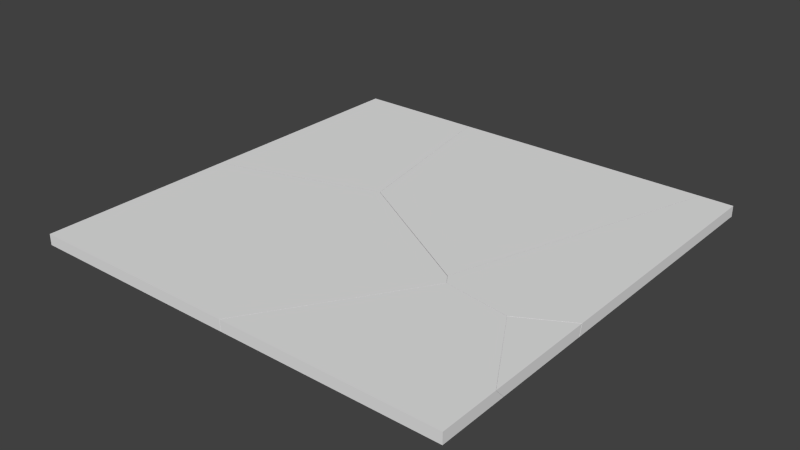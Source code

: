 # Source: defaultTile_Destroyed.blend  (saved by Blender 2.76.0; exported with 4.5.12 LTS)
import bpy
from mathutils import Matrix  # noqa: F401  (used for matrix-valued properties, if any)

bpy.ops.wm.read_factory_settings(use_empty=True)
scene = bpy.context.scene
scene.name = 'Scene'

# ---- collections
col_collection_1 = bpy.data.collections.new('Collection 1'); scene.collection.children.link(col_collection_1)

# ---- materials (node trees are filled in below, after node groups)
mat_material = bpy.data.materials.new('Material')
mat_material.alpha_threshold = 0.0
mat_material.use_transparent_shadow = False
mat_material.roughness = 0.5
mat_material.line_color = (0.0, 0.0, 0.0, 1.0)

# ---- material node trees

# ---- world
world_world = bpy.data.worlds.new('World'); scene.world = world_world
world_world.color = (0.05088, 0.05088, 0.05088)
world_world.use_sun_shadow = False
world_world.sun_shadow_jitter_overblur = 0.0
world_world.cycles.sampling_method = 'MANUAL'
world_world.cycles.sample_map_resolution = 256

# ---- meshes
me_mesh_010 = bpy.data.meshes.new('Mesh.010')
me_mesh_010.from_pydata([(-2.778, 1.55e-06, -0.1), (-2.791, 7.749e-07, 1.192e-07), (-2.472, -1.706, 1.192e-07), (-2.466, -1.668, -0.1), (-4.0, -2.171, 1.192e-07), (-4.0, -2.136, -0.1), (-4.0, 1.848e-06, -0.1), (-4.0, 1.132e-06, 1.192e-07), (-2.466, -1.668, -0.1), (-2.778, 1.55e-06, -0.1), (-4.0, -2.136, -0.1), (-4.0, -2.171, 1.192e-07), (-2.791, 7.749e-07, 1.192e-07), (-2.472, -1.706, 1.192e-07)], [], [(11, 10, 8, 13), (5, 6, 9, 3), (4, 7, 6, 5), (9, 6, 7, 12), (12, 7, 4, 2), (13, 8, 0, 1)])
_k = set([(0, 1), (0, 8), (1, 13), (2, 4), (2, 12), (3, 5), (3, 9), (4, 5), (8, 10), (9, 12), (10, 11), (11, 13)])
me_mesh_010.attributes.new('sharp_edge', 'BOOLEAN', 'EDGE').data.foreach_set('value', [ (min(e.vertices), max(e.vertices)) in _k for e in me_mesh_010.edges])
_uv = me_mesh_010.uv_layers.new(name='UVMap')
_uv.uv.foreach_set('vector', [0.9684, 0.2503, 0.9682, 0.7497, 0.2499, 0.0, 0.75, 0.0, 0.0006677, 0.4661, 0.0006679, 0.9993, 0.3057, 0.9993, 0.3836, 0.5828, 0.625, 0.6294, 0.625, 0.5344, 0.6688, 0.5344, 0.6688, 0.6278, 0.625, 0.6559, 0.625, 0.7094, 0.5812, 0.7094, 0.5812, 0.6565, 0.3025, 0.9993, 0.0006677, 0.9993, 0.0006676, 0.4572, 0.3822, 0.5734, 0.25, 0.0, 0.7501, 0.0, 0.9708, 0.2497, 0.9708, 0.7512])
me_mesh_010.materials.append(mat_material)
me_mesh_010.materials.append(None)
me_mesh_010.use_remesh_preserve_volume = False
me_mesh_010.use_remesh_preserve_attributes = False
me_mesh_010.use_mirror_vertex_groups = False
me_mesh_010.update()
me_mesh_009 = bpy.data.meshes.new('Mesh.009')
me_mesh_009.from_pydata([(-2.145, -1.898, 5.96e-08), (-1.481, -2.244, -0.1), (-2.465, -1.67, -0.1), (-2.471, -1.707, 5.96e-08), (-1.131, -2.49, 5.96e-08), (-1.145, -2.44, -0.1), (-1.094, -2.542, 5.96e-08), (-1.133, -2.458, -0.1), (-4.0, -2.138, -0.1), (-4.0, -2.173, 5.96e-08), (-1.069, -2.579, 5.96e-08), (-1.056, -2.568, -0.1), (-1.306, -2.947, 5.96e-08), (-1.772, -3.68, -0.1), (-1.984, -4.0, 5.96e-08), (-1.978, -4.0, -0.1), (-4.0, -4.0, -0.1), (-4.0, -4.0, 5.96e-08), (-1.481, -2.244, -0.1), (-2.465, -1.67, -0.1), (-2.471, -1.707, 5.96e-08), (-2.145, -1.898, 5.96e-08), (-1.145, -2.44, -0.1), (-1.131, -2.49, 5.96e-08), (-1.133, -2.458, -0.1), (-1.094, -2.542, 5.96e-08), (-4.0, -2.138, -0.1), (-4.0, -2.173, 5.96e-08), (-1.056, -2.568, -0.1), (-1.069, -2.579, 5.96e-08), (-1.772, -3.68, -0.1), (-1.306, -2.947, 5.96e-08), (-1.984, -4.0, 5.96e-08), (-1.978, -4.0, -0.1)], [], [(21, 18, 19, 20), (23, 22, 18, 21), (25, 24, 22, 23), (29, 28, 24, 25), (31, 30, 28, 29), (30, 31, 32, 33), (15, 16, 26, 2, 1, 5, 7, 11, 13), (14, 17, 16, 15), (26, 16, 17, 27), (27, 17, 14, 12, 10, 6, 4, 0, 3), (19, 8, 9, 20)])
_k = set([(0, 3), (0, 4), (1, 2), (1, 5), (2, 26), (3, 27), (4, 6), (5, 7), (6, 10), (7, 11), (8, 9), (8, 19), (9, 20), (10, 12), (11, 13), (12, 14), (13, 15), (14, 15), (18, 19), (18, 22), (20, 21), (21, 23), (22, 24), (23, 25), (24, 28), (25, 29), (26, 27), (28, 30), (29, 31), (30, 33), (31, 32), (32, 33)])
me_mesh_009.attributes.new('sharp_edge', 'BOOLEAN', 'EDGE').data.foreach_set('value', [ (min(e.vertices), max(e.vertices)) in _k for e in me_mesh_009.edges])
_uv = me_mesh_009.uv_layers.new(name='UVMap')
_uv.uv.foreach_set('vector', [0.2489, 0.0, 0.7513, 0.0, 0.75, 0.75, 0.2485, 0.2485, 0.2488, 0.0, 0.7513, 0.0, 1.0, 0.2487, 1.0, 0.7511, 1.0, 0.2488, 1.0, 0.7513, 0.7513, 0.7513, 0.2488, 0.2488, 0.2484, 0.0, 0.75, 0.0, 0.7513, 0.7513, 0.2488, 0.2488, 0.2477, 0.0, 0.7478, 0.0, 0.75, 0.75, 0.2484, 0.2484, 0.7478, 0.7478, 0.2477, 0.2477, 0.966, 0.2479, 0.9659, 0.7479, 0.5055, 0.0006676, 0.0006676, 0.0006677, 0.0006677, 0.4656, 0.3839, 0.5824, 0.6295, 0.439, 0.7134, 0.3901, 0.7164, 0.3858, 0.7356, 0.3581, 0.5569, 0.0805, 0.6688, 0.6226, 0.6688, 0.5344, 0.7125, 0.5344, 0.7125, 0.6228, 0.6688, 0.6279, 0.6688, 0.7094, 0.625, 0.7094, 0.625, 0.6295, 0.0006676, 0.4568, 0.0006675, 0.0006679, 0.5039, 0.0006676, 0.6733, 0.2636, 0.7325, 0.3555, 0.7261, 0.3647, 0.717, 0.3777, 0.4638, 0.5256, 0.3824, 0.5731, 1.0, 0.75, 0.7796, 0.748, 0.2797, 0.2479, 1.0, 0.2485])
me_mesh_009.materials.append(mat_material)
me_mesh_009.use_remesh_preserve_volume = False
me_mesh_009.use_remesh_preserve_attributes = False
me_mesh_009.use_mirror_vertex_groups = False
me_mesh_009.update()
me_mesh_008 = bpy.data.meshes.new('Mesh.008')
me_mesh_008.from_pydata([(-2.548, -1.222, -0.1), (-2.719, -0.3759, 8.941e-08), (-2.789, 8.345e-07, 8.941e-08), (-2.777, 1.669e-06, -0.1), (-2.464, -1.668, -0.1), (-2.469, -1.706, 8.941e-08), (-1.145, -2.438, -0.1), (-1.13, -2.487, 8.941e-08), (-0.9314, -1.794, -0.1), (-0.4927, -0.5611, 8.941e-08), (-0.338, 1.073e-06, -0.1), (-0.307, 1.192e-07, 8.941e-08), (-2.719, -0.3759, 8.941e-08), (-2.789, 8.345e-07, 8.941e-08), (-2.777, 1.669e-06, -0.1), (-2.548, -1.222, -0.1), (-2.469, -1.706, 8.941e-08), (-2.464, -1.668, -0.1), (-1.13, -2.487, 8.941e-08), (-1.145, -2.438, -0.1), (-0.9314, -1.794, -0.1), (-0.4927, -0.5611, 8.941e-08), (-0.338, 1.073e-06, -0.1), (-0.307, 1.192e-07, 8.941e-08)], [], [(15, 12, 13, 14), (17, 16, 12, 15), (18, 19, 20, 21), (21, 20, 22, 23), (3, 10, 8, 6, 4, 0), (10, 3, 2, 11), (11, 2, 1, 5, 7, 9), (19, 18, 16, 17)])
_k = set([(0, 3), (0, 4), (1, 2), (1, 5), (2, 3), (4, 6), (5, 7), (6, 8), (7, 9), (8, 10), (9, 11), (10, 11), (12, 13), (12, 16), (13, 14), (14, 15), (15, 17), (16, 18), (17, 19), (18, 21), (19, 20), (20, 22), (21, 23), (22, 23)])
me_mesh_008.attributes.new('sharp_edge', 'BOOLEAN', 'EDGE').data.foreach_set('value', [ (min(e.vertices), max(e.vertices)) in _k for e in me_mesh_008.edges])
_uv = me_mesh_008.uv_layers.new(name='UVMap')
_uv.uv.foreach_set('vector', [1.0, 0.2512, 1.0, 0.7492, 0.7785, 0.749, 0.2799, 0.2504, 0.2513, 0.0, 0.7494, 0.0, 0.7492, 0.7492, 0.2512, 0.2512, 0.2478, 0.0, 0.7483, 0.0, 1.0, 0.2516, 1.0, 0.7518, 0.7518, 0.7518, 0.2516, 0.2516, 0.9795, 0.2512, 0.9795, 0.7517, 0.3061, 0.9993, 0.9149, 0.9993, 0.7668, 0.5515, 0.7135, 0.3906, 0.3842, 0.5829, 0.3633, 0.6942, 0.625, 0.5491, 0.625, 0.6559, 0.5812, 0.6564, 0.5812, 0.5478, 0.9227, 0.9993, 0.303, 0.9993, 0.3206, 0.9055, 0.3828, 0.5735, 0.7171, 0.3783, 0.8763, 0.8592, 0.2517, 0.0, 0.7522, 0.0, 1.0, 0.2506, 1.0, 0.7487])
me_mesh_008.materials.append(mat_material)
me_mesh_008.use_remesh_preserve_volume = False
me_mesh_008.use_remesh_preserve_attributes = False
me_mesh_008.use_mirror_vertex_groups = False
me_mesh_008.update()
me_mesh_007 = bpy.data.meshes.new('Mesh.007')
me_mesh_007.from_pydata([(-0.9247, -1.87, 0.0), (-0.5315, -0.5899, -0.1), (-1.144, -2.44, -0.1), (-1.129, -2.488, 0.0), (-0.305, 2.384e-07, 0.0), (-0.336, 1.192e-06, -0.1), (-1.131, -2.457, -0.1), (-1.093, -2.541, 0.0), (-1.055, -2.567, -0.1), (-1.068, -2.578, 0.0), (-0.5537, -2.646, -0.1), (-0.9, -2.604, 0.0), (-0.4064, -2.669, -0.1), (-0.4583, -2.672, 0.0), (-0.2727, -2.594, -0.1), (-0.05716, -2.449, 0.0), (-9.537e-07, -2.442, -0.1), (-1.431e-06, -2.417, 0.0), (-9.537e-07, 1.073e-06, -0.1), (0.0, 1.192e-07, 0.0), (-0.5315, -0.5899, -0.1), (-1.144, -2.44, -0.1), (-1.129, -2.488, 0.0), (-0.9247, -1.87, 0.0), (-0.305, 2.384e-07, 0.0), (-0.336, 1.192e-06, -0.1), (-1.131, -2.457, -0.1), (-1.093, -2.541, 0.0), (-1.068, -2.578, 0.0), (-1.055, -2.567, -0.1), (-0.5537, -2.646, -0.1), (-0.9, -2.604, 0.0), (-0.4064, -2.669, -0.1), (-0.4583, -2.672, 0.0), (-0.2727, -2.594, -0.1), (-0.05716, -2.449, 0.0), (-9.537e-07, -2.442, -0.1), (-1.431e-06, -2.417, 0.0)], [], [(23, 20, 21, 22), (20, 23, 24, 25), (22, 21, 26, 27), (29, 28, 27, 26), (28, 29, 30, 31), (31, 30, 32, 33), (33, 32, 34, 35), (35, 34, 36, 37), (18, 16, 14, 12, 10, 8, 6, 2, 1, 5), (4, 19, 18, 5), (16, 18, 19, 17), (19, 4, 0, 3, 7, 9, 11, 13, 15, 17)])
_k = set([(0, 3), (0, 4), (1, 2), (1, 5), (2, 6), (3, 7), (4, 5), (6, 8), (7, 9), (8, 10), (9, 11), (10, 12), (11, 13), (12, 14), (13, 15), (14, 16), (15, 17), (16, 17), (20, 21), (20, 25), (21, 26), (22, 23), (22, 27), (23, 24), (24, 25), (26, 29), (27, 28), (28, 31), (29, 30), (30, 32), (31, 33), (32, 34), (33, 35), (34, 36), (35, 37), (36, 37)])
me_mesh_007.attributes.new('sharp_edge', 'BOOLEAN', 'EDGE').data.foreach_set('value', [ (min(e.vertices), max(e.vertices)) in _k for e in me_mesh_007.edges])
_uv = me_mesh_007.uv_layers.new(name='UVMap')
_uv.uv.foreach_set('vector', [0.2509, 0.0, 0.7504, 0.0, 0.7488, 0.7488, 0.2503, 0.2503, 0.7504, 0.7504, 0.2509, 0.2509, 0.9804, 0.2501, 0.9805, 0.7502, 1.0, 0.2503, 1.0, 0.7488, 0.7487, 0.7487, 0.2502, 0.2502, 0.2495, 0.0, 0.7492, 0.0, 1.0, 0.2502, 1.0, 0.7487, 0.2508, 0.0, 0.7505, 0.0, 0.7502, 0.7502, 0.2507, 0.2507, 1.0, 0.2507, 1.0, 0.7502, 0.7497, 0.7497, 0.2493, 0.2493, 1.0, 0.2493, 1.0, 0.7497, 0.7496, 0.7496, 0.2491, 0.2491, 0.2491, 0.0, 0.7496, 0.0, 0.7492, 0.6335, 0.249, 0.1328, 0.9993, 0.9993, 0.9993, 0.3897, 0.9313, 0.3516, 0.8979, 0.3331, 0.8611, 0.3388, 0.7359, 0.3584, 0.7169, 0.3859, 0.7138, 0.3903, 0.8666, 0.8521, 0.9154, 0.9993, 0.5812, 0.5477, 0.5812, 0.5344, 0.625, 0.5344, 0.625, 0.5491, 0.5812, 0.6025, 0.5812, 0.7094, 0.5375, 0.7094, 0.5375, 0.6036, 0.9993, 0.9993, 0.9232, 0.9993, 0.7685, 0.5325, 0.7174, 0.3781, 0.7264, 0.365, 0.7328, 0.3558, 0.7746, 0.3492, 0.8849, 0.3321, 0.9851, 0.3879, 0.9993, 0.3958])
me_mesh_007.materials.append(mat_material)
me_mesh_007.use_remesh_preserve_volume = False
me_mesh_007.use_remesh_preserve_attributes = False
me_mesh_007.use_mirror_vertex_groups = False
me_mesh_007.update()
me_mesh_006 = bpy.data.meshes.new('Mesh.006')
me_mesh_006.from_pydata([(-1.565e-06, -2.42, 0.0), (-1.088e-06, -2.445, -0.1), (-0.4047, -2.67, -0.1), (-0.4567, -2.674, 0.0), (-0.08248, -3.218, -0.1), (-0.3491, -2.857, 0.0), (-1.088e-06, -3.358, -0.1), (-2.041e-06, -3.45, 0.0), (-0.3491, -2.857, 0.0), (-0.4567, -2.674, 0.0), (-1.088e-06, -3.358, -0.1), (-2.041e-06, -3.45, 0.0), (-0.08248, -3.218, -0.1), (-0.4047, -2.67, -0.1), (-1.088e-06, -2.445, -0.1), (-1.565e-06, -2.42, 0.0)], [], [(12, 8, 9, 13), (8, 12, 10, 11), (14, 6, 4, 2), (15, 7, 6, 14), (7, 15, 3, 5), (13, 9, 0, 1)])
_k = set([(0, 1), (0, 9), (1, 13), (2, 4), (2, 14), (3, 5), (3, 15), (4, 6), (5, 7), (6, 7), (8, 9), (8, 11), (10, 11), (10, 12), (12, 13), (14, 15)])
me_mesh_006.attributes.new('sharp_edge', 'BOOLEAN', 'EDGE').data.foreach_set('value', [ (min(e.vertices), max(e.vertices)) in _k for e in me_mesh_006.edges])
_uv = me_mesh_006.uv_layers.new(name='UVMap')
_uv.uv.foreach_set('vector', [1.0, 0.2481, 1.0, 0.7487, 0.7498, 0.7498, 0.2513, 0.2513, 0.7487, 0.7487, 0.2481, 0.2481, 0.2485, 0.09342, 0.7504, 0.09417, 0.9993, 0.389, 0.9993, 0.161, 0.9787, 0.1959, 0.8983, 0.3327, 0.5375, 0.6035, 0.5375, 0.5584, 0.5812, 0.5625, 0.5812, 0.6024, 0.9993, 0.1381, 0.9993, 0.3952, 0.8853, 0.3317, 0.9122, 0.286, 1.0, 0.2513, 1.0, 0.7498, 0.3436, 0.09413, 0.8438, 0.09329])
me_mesh_006.materials.append(mat_material)
me_mesh_006.use_remesh_preserve_volume = False
me_mesh_006.use_remesh_preserve_attributes = False
me_mesh_006.use_mirror_vertex_groups = False
me_mesh_006.update()
me_mesh_005 = bpy.data.meshes.new('Mesh.005')
me_mesh_005.from_pydata([(-1.055, -2.57, -0.1), (-1.068, -2.579, 5.96e-08), (-0.4583, -2.674, 5.96e-08), (-0.4064, -2.67, -0.1), (-1.774, -3.686, -0.1), (-1.309, -2.954, 5.96e-08), (-0.3499, -2.858, 5.96e-08), (-0.08263, -3.221, -0.1), (-1.976, -4.0, -0.1), (-1.982, -4.0, 5.96e-08), (-1.907e-06, -3.454, 5.96e-08), (-9.537e-07, -3.361, -0.1), (-9.537e-07, -4.0, -0.1), (-2.384e-06, -4.0, 5.96e-08), (-1.068, -2.579, 5.96e-08), (-0.4583, -2.674, 5.96e-08), (-1.309, -2.954, 5.96e-08), (-0.3499, -2.858, 5.96e-08), (-1.976, -4.0, -0.1), (-1.982, -4.0, 5.96e-08), (-1.907e-06, -3.454, 5.96e-08), (-9.537e-07, -3.361, -0.1), (-1.774, -3.686, -0.1), (-1.055, -2.57, -0.1), (-0.4064, -2.67, -0.1), (-0.08263, -3.221, -0.1)], [], [(22, 16, 14, 23), (17, 25, 24, 15), (16, 22, 18, 19), (25, 17, 20, 21), (11, 12, 8, 4, 0, 3, 7), (10, 13, 12, 11), (8, 12, 13, 9), (9, 13, 10, 6, 2, 1, 5), (15, 24, 23, 14)])
_k = set([(0, 3), (0, 4), (1, 2), (1, 5), (2, 6), (3, 7), (4, 8), (5, 9), (6, 10), (7, 11), (8, 9), (10, 11), (14, 15), (14, 16), (15, 17), (16, 19), (17, 20), (18, 19), (18, 22), (20, 21), (21, 25), (22, 23), (23, 24), (24, 25)])
me_mesh_005.attributes.new('sharp_edge', 'BOOLEAN', 'EDGE').data.foreach_set('value', [ (min(e.vertices), max(e.vertices)) in _k for e in me_mesh_005.edges])
_uv = me_mesh_005.uv_layers.new(name='UVMap')
_uv.uv.foreach_set('vector', [0.2482, 0.0, 0.7478, 0.0, 1.0, 0.2524, 1.0, 0.7524, 0.2515, 0.0, 0.7514, 0.0, 0.7502, 0.7502, 0.2511, 0.2511, 1.0, 0.2522, 1.0, 0.7518, 0.7853, 0.7512, 0.2845, 0.2503, 1.0, 0.2486, 1.0, 0.7485, 0.3427, 0.09365, 0.8448, 0.09397, 0.9993, 0.1601, 0.9993, 0.0006676, 0.506, 0.0006676, 0.5564, 0.07904, 0.736, 0.3578, 0.8979, 0.3326, 0.9787, 0.1952, 0.5375, 0.5582, 0.5375, 0.5344, 0.5812, 0.5344, 0.5812, 0.5623, 0.7125, 0.6229, 0.7125, 0.7094, 0.6688, 0.7094, 0.6688, 0.6227, 0.5045, 0.0006676, 0.9993, 0.0006673, 0.9993, 0.137, 0.912, 0.2857, 0.8849, 0.3317, 0.7328, 0.3553, 0.6725, 0.2618, 0.2511, 0.0, 0.7502, 0.0, 0.7524, 0.7524, 0.2524, 0.2524])
me_mesh_005.materials.append(mat_material)
me_mesh_005.use_remesh_preserve_volume = False
me_mesh_005.use_remesh_preserve_attributes = False
me_mesh_005.use_mirror_vertex_groups = False
me_mesh_005.update()

# ---- objects
ob_broken_cell_005 = bpy.data.objects.new('Broken_cell.005', me_mesh_010)
ob_broken_cell_004 = bpy.data.objects.new('Broken_cell.004', me_mesh_009)
ob_broken_cell_003 = bpy.data.objects.new('Broken_cell.003', me_mesh_008)
ob_broken_cell_002 = bpy.data.objects.new('Broken_cell.002', me_mesh_007)
ob_broken_cell_001 = bpy.data.objects.new('Broken_cell.001', me_mesh_006)
ob_broken_cell = bpy.data.objects.new('Broken_cell', me_mesh_005)

# ---- transforms, parenting, visibility, modifiers, constraints
ob_broken_cell_005.location = (0.0, 0.0, 0.0)
ob_broken_cell_005.lineart.crease_threshold = 0.0
ob_broken_cell_004.location = (0.0, 0.0, 0.0)
ob_broken_cell_004.lineart.crease_threshold = 0.0
ob_broken_cell_003.location = (0.0, 0.0, 0.0)
ob_broken_cell_003.lineart.crease_threshold = 0.0
ob_broken_cell_002.location = (0.0, 0.0, 0.0)
ob_broken_cell_002.lineart.crease_threshold = 0.0
ob_broken_cell_001.location = (-1.192e-07, 0.0, 0.0)
ob_broken_cell_001.lineart.crease_threshold = 0.0
ob_broken_cell.location = (0.0, -2.384e-07, 0.0)
ob_broken_cell.lineart.crease_threshold = 0.0

# ---- collection membership
col_collection_1.objects.link(ob_broken_cell_005)
col_collection_1.objects.link(ob_broken_cell_004)
col_collection_1.objects.link(ob_broken_cell_003)
col_collection_1.objects.link(ob_broken_cell_002)
col_collection_1.objects.link(ob_broken_cell_001)
col_collection_1.objects.link(ob_broken_cell)

# ---- scene / render settings (as saved in the file)
scene.frame_start = 1; scene.frame_end = 250; scene.frame_set(241)
scene.render.engine = 'BLENDER_EEVEE_NEXT'
scene.render.resolution_percentage = 50
scene.render.dither_intensity = 0.0
scene.cycles.use_denoising = False
scene.cycles.samples = 10
scene.cycles.sampling_pattern = 'TABULATED_SOBOL'
scene.cycles.light_sampling_threshold = 0.0
scene.cycles.use_adaptive_sampling = False
scene.cycles.use_light_tree = False
scene.cycles.blur_glossy = 0.0
scene.cycles.pixel_filter_type = 'GAUSSIAN'
scene.cycles.sample_clamp_indirect = 0.0
scene.view_settings.view_transform = 'Standard'
bpy.context.view_layer.update()

# ---- added for rendering (the .blend has no active camera and no usable light): camera, sun
cam_auto = bpy.data.cameras.new('AutoCamera')
cam_auto.lens = 50.0
cam_auto.sensor_width = 36.0
cam_auto.clip_end = 1000.0
ob_auto_camera = bpy.data.objects.new('AutoCamera', cam_auto)
scene.collection.objects.link(ob_auto_camera)
ob_auto_camera.location = (3.23468, -8.28162, 4.13774)
ob_auto_camera.rotation_euler = (1.09748, -7.21219e-08, 0.694738)
scene.camera = ob_auto_camera
light_auto_sun = bpy.data.lights.new('AutoSun', 'SUN')
light_auto_sun.energy = 3.0
light_auto_sun.angle = 0.0523599
ob_auto_sun = bpy.data.objects.new('AutoSun', light_auto_sun)
scene.collection.objects.link(ob_auto_sun)
ob_auto_sun.rotation_euler = (0.872665, 0.174533, 0.523599)
bpy.context.view_layer.update()
